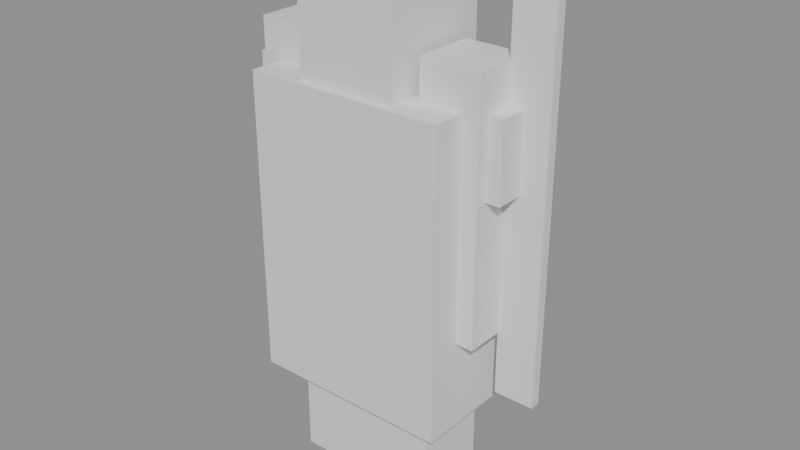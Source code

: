 # Source: woman-warrior-07.blend  (saved by Blender 4.5.87; exported with 4.5.12 LTS)
import bpy
from mathutils import Matrix  # noqa: F401  (used for matrix-valued properties, if any)

bpy.ops.wm.read_factory_settings(use_empty=True)
scene = bpy.context.scene
scene.name = 'Scene'

# ---- materials (node trees are filled in below, after node groups)
mat_greenarmor = bpy.data.materials.new('GreenArmor')
mat_skin = bpy.data.materials.new('Skin')
mat_silversword = bpy.data.materials.new('SilverSword')

# ---- material node trees
mat_greenarmor.use_nodes = True; mat_greenarmor.node_tree.nodes.clear()
_N = mat_greenarmor.node_tree.nodes; _L = mat_greenarmor.node_tree.links
n0 = _N.new('ShaderNodeOutputMaterial'); n0.name = 'Material Output'; n0.location = (500, 0)
n1 = _N.new('ShaderNodeBsdfPrincipled'); n1.name = 'Principled BSDF'; n1.location = (200, 0)
_L.new(n1.outputs[0], n0.inputs[0])
n0.is_active_output = True
mat_skin.use_nodes = True; mat_skin.node_tree.nodes.clear()
_N = mat_skin.node_tree.nodes; _L = mat_skin.node_tree.links
n0 = _N.new('ShaderNodeOutputMaterial'); n0.name = 'Material Output'; n0.location = (500, 0)
n1 = _N.new('ShaderNodeBsdfPrincipled'); n1.name = 'Principled BSDF'; n1.location = (200, 0)
_L.new(n1.outputs[0], n0.inputs[0])
n0.is_active_output = True
mat_silversword.use_nodes = True; mat_silversword.node_tree.nodes.clear()
_N = mat_silversword.node_tree.nodes; _L = mat_silversword.node_tree.links
n0 = _N.new('ShaderNodeOutputMaterial'); n0.name = 'Material Output'; n0.location = (500, 0)
n1 = _N.new('ShaderNodeBsdfPrincipled'); n1.name = 'Principled BSDF'; n1.location = (200, 0)
_L.new(n1.outputs[0], n0.inputs[0])
n0.is_active_output = True

# ---- meshes
me_cube = bpy.data.meshes.new('Cube')
me_cube.from_pydata([(-0.4, -0.25, -0.6), (-0.4, -0.25, 0.6), (-0.4, 0.25, -0.6), (-0.4, 0.25, 0.6), (0.4, -0.25, -0.6), (0.4, -0.25, 0.6), (0.4, 0.25, -0.6), (0.4, 0.25, 0.6)], [], [(0, 1, 3, 2), (2, 3, 7, 6), (6, 7, 5, 4), (4, 5, 1, 0), (2, 6, 4, 0), (7, 3, 1, 5)])
_uv = me_cube.uv_layers.new(name='UVMap')
_uv.uv.foreach_set('vector', [0.002426, 0.7451, 0.002426, 0.002426, 0.002426, 0.002426, 0.002426, 0.7451, 0.002426, 0.7451, 0.002426, 0.002426, 0.4976, 0.002426, 0.4976, 0.7451, 0.4976, 0.7451, 0.4976, 0.002426, 0.4976, 0.002426, 0.4976, 0.7451, 0.5024, 0.7451, 0.5024, 0.002426, 0.9976, 0.002426, 0.9976, 0.7451, 0.002426, 0.7451, 0.4976, 0.7451, 0.4976, 0.7451, 0.002426, 0.7451, 0.4976, 0.002426, 0.002426, 0.002426, 0.002426, 0.002426, 0.4976, 0.002426])
me_cube.materials.append(mat_greenarmor)
me_cube.update()
me_cube_001 = bpy.data.meshes.new('Cube.001')
me_cube_001.from_pydata([(-0.2, -0.22, -0.25), (-0.2, -0.22, 0.25), (-0.2, 0.22, -0.25), (-0.2, 0.22, 0.25), (0.2, -0.22, -0.25), (0.2, -0.22, 0.25), (0.2, 0.22, -0.25), (0.2, 0.22, 0.25)], [], [(0, 1, 3, 2), (2, 3, 7, 6), (6, 7, 5, 4), (4, 5, 1, 0), (2, 6, 4, 0), (7, 3, 1, 5)])
_uv = me_cube_001.uv_layers.new(name='UVMap')
_uv.uv.foreach_set('vector', [0.375, 0.0, 0.625, 0.0, 0.625, 0.25, 0.375, 0.25, 0.375, 0.25, 0.625, 0.25, 0.625, 0.5, 0.375, 0.5, 0.375, 0.5, 0.625, 0.5, 0.625, 0.75, 0.375, 0.75, 0.375, 0.75, 0.625, 0.75, 0.625, 1.0, 0.375, 1.0, 0.125, 0.5, 0.375, 0.5, 0.375, 0.75, 0.125, 0.75, 0.625, 0.5, 0.875, 0.5, 0.875, 0.75, 0.625, 0.75])
me_cube_001.materials.append(mat_skin)
me_cube_001.update()
me_cube_002 = bpy.data.meshes.new('Cube.002')
me_cube_002.from_pydata([(-0.12, -0.12, -0.5), (-0.12, -0.12, 0.5), (-0.12, 0.12, -0.5), (-0.12, 0.12, 0.5), (0.12, -0.12, -0.5), (0.12, -0.12, 0.5), (0.12, 0.12, -0.5), (0.12, 0.12, 0.5)], [], [(0, 1, 3, 2), (2, 3, 7, 6), (6, 7, 5, 4), (4, 5, 1, 0), (2, 6, 4, 0), (7, 3, 1, 5)])
_uv = me_cube_002.uv_layers.new(name='UVMap')
_uv.uv.foreach_set('vector', [0.375, 0.0, 0.625, 0.0, 0.625, 0.25, 0.375, 0.25, 0.375, 0.25, 0.625, 0.25, 0.625, 0.5, 0.375, 0.5, 0.375, 0.5, 0.625, 0.5, 0.625, 0.75, 0.375, 0.75, 0.375, 0.75, 0.625, 0.75, 0.625, 1.0, 0.375, 1.0, 0.125, 0.5, 0.375, 0.5, 0.375, 0.75, 0.125, 0.75, 0.625, 0.5, 0.875, 0.5, 0.875, 0.75, 0.625, 0.75])
me_cube_002.materials.append(mat_skin)
me_cube_002.update()
me_cube_003 = bpy.data.meshes.new('Cube.003')
me_cube_003.from_pydata([(-0.12, -0.12, -0.5), (-0.12, -0.12, 0.5), (-0.12, 0.12, -0.5), (-0.12, 0.12, 0.5), (0.12, -0.12, -0.5), (0.12, -0.12, 0.5), (0.12, 0.12, -0.5), (0.12, 0.12, 0.5)], [], [(0, 1, 3, 2), (2, 3, 7, 6), (6, 7, 5, 4), (4, 5, 1, 0), (2, 6, 4, 0), (7, 3, 1, 5)])
_uv = me_cube_003.uv_layers.new(name='UVMap')
_uv.uv.foreach_set('vector', [0.375, 0.0, 0.625, 0.0, 0.625, 0.25, 0.375, 0.25, 0.375, 0.25, 0.625, 0.25, 0.625, 0.5, 0.375, 0.5, 0.375, 0.5, 0.625, 0.5, 0.625, 0.75, 0.375, 0.75, 0.375, 0.75, 0.625, 0.75, 0.625, 1.0, 0.375, 1.0, 0.125, 0.5, 0.375, 0.5, 0.375, 0.75, 0.125, 0.75, 0.625, 0.5, 0.875, 0.5, 0.875, 0.75, 0.625, 0.75])
me_cube_003.materials.append(mat_skin)
me_cube_003.update()
me_cube_004 = bpy.data.meshes.new('Cube.004')
me_cube_004.from_pydata([(-0.15, -0.15, -0.55), (-0.15, -0.15, 0.55), (-0.15, 0.15, -0.55), (-0.15, 0.15, 0.55), (0.15, -0.15, -0.55), (0.15, -0.15, 0.55), (0.15, 0.15, -0.55), (0.15, 0.15, 0.55)], [], [(0, 1, 3, 2), (2, 3, 7, 6), (6, 7, 5, 4), (4, 5, 1, 0), (2, 6, 4, 0), (7, 3, 1, 5)])
_uv = me_cube_004.uv_layers.new(name='UVMap')
_uv.uv.foreach_set('vector', [0.375, 0.0, 0.625, 0.0, 0.625, 0.25, 0.375, 0.25, 0.375, 0.25, 0.625, 0.25, 0.625, 0.5, 0.375, 0.5, 0.375, 0.5, 0.625, 0.5, 0.625, 0.75, 0.375, 0.75, 0.375, 0.75, 0.625, 0.75, 0.625, 1.0, 0.375, 1.0, 0.125, 0.5, 0.375, 0.5, 0.375, 0.75, 0.125, 0.75, 0.625, 0.5, 0.875, 0.5, 0.875, 0.75, 0.625, 0.75])
me_cube_004.materials.append(mat_greenarmor)
me_cube_004.update()
me_cube_005 = bpy.data.meshes.new('Cube.005')
me_cube_005.from_pydata([(-0.15, -0.15, -0.55), (-0.15, -0.15, 0.55), (-0.15, 0.15, -0.55), (-0.15, 0.15, 0.55), (0.15, -0.15, -0.55), (0.15, -0.15, 0.55), (0.15, 0.15, -0.55), (0.15, 0.15, 0.55)], [], [(0, 1, 3, 2), (2, 3, 7, 6), (6, 7, 5, 4), (4, 5, 1, 0), (2, 6, 4, 0), (7, 3, 1, 5)])
_uv = me_cube_005.uv_layers.new(name='UVMap')
_uv.uv.foreach_set('vector', [0.375, 0.0, 0.625, 0.0, 0.625, 0.25, 0.375, 0.25, 0.375, 0.25, 0.625, 0.25, 0.625, 0.5, 0.375, 0.5, 0.375, 0.5, 0.625, 0.5, 0.625, 0.75, 0.375, 0.75, 0.375, 0.75, 0.625, 0.75, 0.625, 1.0, 0.375, 1.0, 0.125, 0.5, 0.375, 0.5, 0.375, 0.75, 0.125, 0.75, 0.625, 0.5, 0.875, 0.5, 0.875, 0.75, 0.625, 0.75])
me_cube_005.materials.append(mat_greenarmor)
me_cube_005.update()
me_cube_006 = bpy.data.meshes.new('Cube.006')
me_cube_006.from_pydata([(-0.08, -0.02, -0.8), (-0.08, -0.02, 0.8), (-0.08, 0.02, -0.8), (-0.08, 0.02, 0.8), (0.08, -0.02, -0.8), (0.08, -0.02, 0.8), (0.08, 0.02, -0.8), (0.08, 0.02, 0.8)], [], [(0, 1, 3, 2), (2, 3, 7, 6), (6, 7, 5, 4), (4, 5, 1, 0), (2, 6, 4, 0), (7, 3, 1, 5)])
_uv = me_cube_006.uv_layers.new(name='UVMap')
_uv.uv.foreach_set('vector', [0.375, 0.0, 0.625, 0.0, 0.625, 0.25, 0.375, 0.25, 0.375, 0.25, 0.625, 0.25, 0.625, 0.5, 0.375, 0.5, 0.375, 0.5, 0.625, 0.5, 0.625, 0.75, 0.375, 0.75, 0.375, 0.75, 0.625, 0.75, 0.625, 1.0, 0.375, 1.0, 0.125, 0.5, 0.375, 0.5, 0.375, 0.75, 0.125, 0.75, 0.625, 0.5, 0.875, 0.5, 0.875, 0.75, 0.625, 0.75])
me_cube_006.materials.append(mat_silversword)
me_cube_006.update()
me_cube_007 = bpy.data.meshes.new('Cube.007')
me_cube_007.from_pydata([(-0.18, -0.08, -0.15), (-0.18, -0.08, 0.15), (-0.18, 0.08, -0.15), (-0.18, 0.08, 0.15), (0.18, -0.08, -0.15), (0.18, -0.08, 0.15), (0.18, 0.08, -0.15), (0.18, 0.08, 0.15)], [], [(0, 1, 3, 2), (2, 3, 7, 6), (6, 7, 5, 4), (4, 5, 1, 0), (2, 6, 4, 0), (7, 3, 1, 5)])
_uv = me_cube_007.uv_layers.new(name='UVMap')
_uv.uv.foreach_set('vector', [0.375, 0.0, 0.625, 0.0, 0.625, 0.25, 0.375, 0.25, 0.375, 0.25, 0.625, 0.25, 0.625, 0.5, 0.375, 0.5, 0.375, 0.5, 0.625, 0.5, 0.625, 0.75, 0.375, 0.75, 0.375, 0.75, 0.625, 0.75, 0.625, 1.0, 0.375, 1.0, 0.125, 0.5, 0.375, 0.5, 0.375, 0.75, 0.125, 0.75, 0.625, 0.5, 0.875, 0.5, 0.875, 0.75, 0.625, 0.75])
me_cube_007.materials.append(mat_greenarmor)
me_cube_007.update()
me_cube_008 = bpy.data.meshes.new('Cube.008')
me_cube_008.from_pydata([(-0.18, -0.08, -0.15), (-0.18, -0.08, 0.15), (-0.18, 0.08, -0.15), (-0.18, 0.08, 0.15), (0.18, -0.08, -0.15), (0.18, -0.08, 0.15), (0.18, 0.08, -0.15), (0.18, 0.08, 0.15)], [], [(0, 1, 3, 2), (2, 3, 7, 6), (6, 7, 5, 4), (4, 5, 1, 0), (2, 6, 4, 0), (7, 3, 1, 5)])
_uv = me_cube_008.uv_layers.new(name='UVMap')
_uv.uv.foreach_set('vector', [0.375, 0.0, 0.625, 0.0, 0.625, 0.25, 0.375, 0.25, 0.375, 0.25, 0.625, 0.25, 0.625, 0.5, 0.375, 0.5, 0.375, 0.5, 0.625, 0.5, 0.625, 0.75, 0.375, 0.75, 0.375, 0.75, 0.625, 0.75, 0.625, 1.0, 0.375, 1.0, 0.125, 0.5, 0.375, 0.5, 0.375, 0.75, 0.125, 0.75, 0.625, 0.5, 0.875, 0.5, 0.875, 0.75, 0.625, 0.75])
me_cube_008.materials.append(mat_greenarmor)
me_cube_008.update()

# ---- objects
ob_torso = bpy.data.objects.new('Torso', me_cube)
ob_head = bpy.data.objects.new('Head', me_cube_001)
ob_leftarm = bpy.data.objects.new('LeftArm', me_cube_002)
ob_rightarm = bpy.data.objects.new('RightArm', me_cube_003)
ob_leftleg = bpy.data.objects.new('LeftLeg', me_cube_004)
ob_rightleg = bpy.data.objects.new('RightLeg', me_cube_005)
ob_sword = bpy.data.objects.new('Sword', me_cube_006)
ob_shoulderplate_l = bpy.data.objects.new('ShoulderPlate_L', me_cube_007)
ob_shoulderplate_r = bpy.data.objects.new('ShoulderPlate_R', me_cube_008)

# ---- transforms, parenting, visibility, modifiers, constraints
ob_torso.location = (0.0, 0.0, 1.0)
ob_head.location = (0.0, 0.0, 1.75)
ob_leftarm.location = (-0.35, 0.0, 1.25)
ob_rightarm.location = (0.35, 0.0, 1.25)
ob_leftleg.location = (-0.15, 0.0, 0.55)
ob_rightleg.location = (0.15, 0.0, 0.55)
ob_sword.location = (0.55, 0.05, 1.3)
ob_shoulderplate_l.location = (-0.35, 0.0, 1.45)
ob_shoulderplate_r.location = (0.35, 0.0, 1.45)

# ---- collection membership
scene.collection.objects.link(ob_torso)
scene.collection.objects.link(ob_head)
scene.collection.objects.link(ob_leftarm)
scene.collection.objects.link(ob_rightarm)
scene.collection.objects.link(ob_leftleg)
scene.collection.objects.link(ob_rightleg)
scene.collection.objects.link(ob_sword)
scene.collection.objects.link(ob_shoulderplate_l)
scene.collection.objects.link(ob_shoulderplate_r)

# ---- scene / render settings (as saved in the file)
scene.frame_start = 1; scene.frame_end = 250; scene.frame_set(1)
scene.render.engine = 'BLENDER_EEVEE_NEXT'
bpy.context.view_layer.update()

# ---- added for rendering (the .blend has no active camera and no usable light): camera, sun + grey world if the file has none
cam_auto = bpy.data.cameras.new('AutoCamera')
cam_auto.lens = 50.0
cam_auto.sensor_width = 36.0
cam_auto.clip_end = 1000.0
ob_auto_camera = bpy.data.objects.new('AutoCamera', cam_auto)
scene.collection.objects.link(ob_auto_camera)
ob_auto_camera.location = (2.31739, -2.72086, 2.86391)
ob_auto_camera.rotation_euler = (1.09748, -7.21219e-08, 0.694738)
scene.camera = ob_auto_camera
light_auto_sun = bpy.data.lights.new('AutoSun', 'SUN')
light_auto_sun.energy = 3.0
light_auto_sun.angle = 0.0523599
ob_auto_sun = bpy.data.objects.new('AutoSun', light_auto_sun)
scene.collection.objects.link(ob_auto_sun)
ob_auto_sun.rotation_euler = (0.872665, 0.174533, 0.523599)
if scene.world is None:
    world_auto = bpy.data.worlds.new('AutoWorld')
    world_auto.color = (0.3, 0.3, 0.3)
    scene.world = world_auto
bpy.context.view_layer.update()
